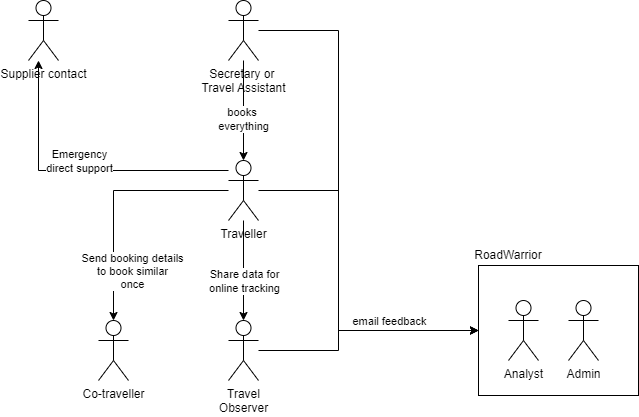

The diagram above was exported from draw.io. Its source (the exported page's mxGraphModel, read from the mxfile embedded in the PNG):
<mxGraphModel dx="1276" dy="606" grid="1" gridSize="10" guides="1" tooltips="1" connect="1" arrows="1" fold="1" page="1" pageScale="1" pageWidth="827" pageHeight="1169" math="0" shadow="0">
  <root>
    <mxCell id="0" />
    <mxCell id="1" parent="0" />
    <mxCell id="eOsZPzPvMWfK_PA1fjPh-3" value="" style="group" parent="1" vertex="1" connectable="0">
      <mxGeometry x="570" y="460" width="160" height="160" as="geometry" />
    </mxCell>
    <mxCell id="eOsZPzPvMWfK_PA1fjPh-1" value="" style="rounded=0;whiteSpace=wrap;html=1;" parent="eOsZPzPvMWfK_PA1fjPh-3" vertex="1">
      <mxGeometry y="25" width="160" height="130" as="geometry" />
    </mxCell>
    <mxCell id="eOsZPzPvMWfK_PA1fjPh-2" value="RoadWarrior" style="text;html=1;strokeColor=none;fillColor=none;align=center;verticalAlign=middle;whiteSpace=wrap;rounded=0;" parent="eOsZPzPvMWfK_PA1fjPh-3" vertex="1">
      <mxGeometry width="60" height="30" as="geometry" />
    </mxCell>
    <mxCell id="LZ_ZqCwyCloilCHp4ZHS-4" value="Admin" style="shape=umlActor;verticalLabelPosition=bottom;verticalAlign=top;html=1;outlineConnect=0;" parent="eOsZPzPvMWfK_PA1fjPh-3" vertex="1">
      <mxGeometry x="90" y="60" width="30" height="60" as="geometry" />
    </mxCell>
    <mxCell id="LZ_ZqCwyCloilCHp4ZHS-3" value="Analyst" style="shape=umlActor;verticalLabelPosition=bottom;verticalAlign=top;html=1;outlineConnect=0;" parent="eOsZPzPvMWfK_PA1fjPh-3" vertex="1">
      <mxGeometry x="30" y="60" width="30" height="60" as="geometry" />
    </mxCell>
    <mxCell id="LZ_ZqCwyCloilCHp4ZHS-13" style="edgeStyle=orthogonalEdgeStyle;rounded=0;orthogonalLoop=1;jettySize=auto;html=1;" parent="1" source="LZ_ZqCwyCloilCHp4ZHS-1" target="LZ_ZqCwyCloilCHp4ZHS-12" edge="1">
      <mxGeometry relative="1" as="geometry" />
    </mxCell>
    <mxCell id="PaXjXuUuS9k0vmVR7pgj-6" value="Share data for &lt;br&gt;online tracking" style="edgeLabel;html=1;align=center;verticalAlign=middle;resizable=0;points=[];" parent="LZ_ZqCwyCloilCHp4ZHS-13" vertex="1" connectable="0">
      <mxGeometry x="0.2829" y="3" relative="1" as="geometry">
        <mxPoint x="-3" y="-4" as="offset" />
      </mxGeometry>
    </mxCell>
    <mxCell id="PaXjXuUuS9k0vmVR7pgj-3" style="edgeStyle=orthogonalEdgeStyle;rounded=0;orthogonalLoop=1;jettySize=auto;html=1;" parent="1" source="LZ_ZqCwyCloilCHp4ZHS-1" target="PaXjXuUuS9k0vmVR7pgj-1" edge="1">
      <mxGeometry relative="1" as="geometry">
        <Array as="points">
          <mxPoint x="130" y="390" />
        </Array>
      </mxGeometry>
    </mxCell>
    <mxCell id="PaXjXuUuS9k0vmVR7pgj-4" value="Emergency &lt;br&gt;direct&amp;nbsp;support" style="edgeLabel;html=1;align=center;verticalAlign=middle;resizable=0;points=[];" parent="PaXjXuUuS9k0vmVR7pgj-3" vertex="1" connectable="0">
      <mxGeometry x="-0.1854" y="-2" relative="1" as="geometry">
        <mxPoint x="-28" y="-8" as="offset" />
      </mxGeometry>
    </mxCell>
    <mxCell id="2dQol3ZFVYylBA0v5PYa-1" style="edgeStyle=orthogonalEdgeStyle;rounded=0;orthogonalLoop=1;jettySize=auto;html=1;entryX=0;entryY=0.5;entryDx=0;entryDy=0;" parent="1" source="LZ_ZqCwyCloilCHp4ZHS-1" target="eOsZPzPvMWfK_PA1fjPh-1" edge="1">
      <mxGeometry relative="1" as="geometry">
        <Array as="points">
          <mxPoint x="430" y="410" />
          <mxPoint x="430" y="550" />
        </Array>
      </mxGeometry>
    </mxCell>
    <mxCell id="2dQol3ZFVYylBA0v5PYa-2" value="email feedback" style="edgeLabel;html=1;align=center;verticalAlign=middle;resizable=0;points=[];" parent="2dQol3ZFVYylBA0v5PYa-1" vertex="1" connectable="0">
      <mxGeometry x="0.3521" relative="1" as="geometry">
        <mxPoint x="27" y="-10" as="offset" />
      </mxGeometry>
    </mxCell>
    <mxCell id="LZ_ZqCwyCloilCHp4ZHS-1" value="Traveller" style="shape=umlActor;verticalLabelPosition=bottom;verticalAlign=top;html=1;outlineConnect=0;" parent="1" vertex="1">
      <mxGeometry x="320" y="380" width="30" height="60" as="geometry" />
    </mxCell>
    <mxCell id="LZ_ZqCwyCloilCHp4ZHS-11" value="" style="edgeStyle=orthogonalEdgeStyle;rounded=0;orthogonalLoop=1;jettySize=auto;html=1;" parent="1" source="LZ_ZqCwyCloilCHp4ZHS-1" target="LZ_ZqCwyCloilCHp4ZHS-10" edge="1">
      <mxGeometry relative="1" as="geometry" />
    </mxCell>
    <mxCell id="LZ_ZqCwyCloilCHp4ZHS-14" value="Send booking details &lt;br&gt;to book similar&lt;br&gt;once" style="edgeLabel;html=1;align=center;verticalAlign=middle;resizable=0;points=[];" parent="LZ_ZqCwyCloilCHp4ZHS-11" vertex="1" connectable="0">
      <mxGeometry x="-0.4197" y="-1" relative="1" as="geometry">
        <mxPoint x="-26" y="81" as="offset" />
      </mxGeometry>
    </mxCell>
    <mxCell id="LZ_ZqCwyCloilCHp4ZHS-15" style="edgeStyle=orthogonalEdgeStyle;rounded=0;orthogonalLoop=1;jettySize=auto;html=1;entryX=0.5;entryY=0;entryDx=0;entryDy=0;entryPerimeter=0;" parent="1" source="LZ_ZqCwyCloilCHp4ZHS-2" target="LZ_ZqCwyCloilCHp4ZHS-1" edge="1">
      <mxGeometry relative="1" as="geometry" />
    </mxCell>
    <mxCell id="PaXjXuUuS9k0vmVR7pgj-2" value="books&amp;nbsp;&lt;br&gt;everything" style="edgeLabel;html=1;align=center;verticalAlign=middle;resizable=0;points=[];" parent="LZ_ZqCwyCloilCHp4ZHS-15" vertex="1" connectable="0">
      <mxGeometry x="0.1691" y="-1" relative="1" as="geometry">
        <mxPoint as="offset" />
      </mxGeometry>
    </mxCell>
    <mxCell id="2dQol3ZFVYylBA0v5PYa-4" style="edgeStyle=orthogonalEdgeStyle;rounded=0;orthogonalLoop=1;jettySize=auto;html=1;entryX=0;entryY=0.5;entryDx=0;entryDy=0;" parent="1" source="LZ_ZqCwyCloilCHp4ZHS-2" target="eOsZPzPvMWfK_PA1fjPh-1" edge="1">
      <mxGeometry relative="1" as="geometry">
        <Array as="points">
          <mxPoint x="430" y="250" />
          <mxPoint x="430" y="550" />
        </Array>
      </mxGeometry>
    </mxCell>
    <mxCell id="LZ_ZqCwyCloilCHp4ZHS-2" value="Secretary or&amp;nbsp;&lt;br&gt;Travel Assistant" style="shape=umlActor;verticalLabelPosition=bottom;verticalAlign=top;html=1;outlineConnect=0;" parent="1" vertex="1">
      <mxGeometry x="320" y="220" width="30" height="60" as="geometry" />
    </mxCell>
    <mxCell id="LZ_ZqCwyCloilCHp4ZHS-10" value="Co-traveller" style="shape=umlActor;verticalLabelPosition=bottom;verticalAlign=top;html=1;outlineConnect=0;" parent="1" vertex="1">
      <mxGeometry x="190" y="540" width="30" height="60" as="geometry" />
    </mxCell>
    <mxCell id="2dQol3ZFVYylBA0v5PYa-3" style="edgeStyle=orthogonalEdgeStyle;rounded=0;orthogonalLoop=1;jettySize=auto;html=1;" parent="1" source="LZ_ZqCwyCloilCHp4ZHS-12" target="eOsZPzPvMWfK_PA1fjPh-1" edge="1">
      <mxGeometry relative="1" as="geometry">
        <mxPoint x="570" y="550" as="targetPoint" />
        <Array as="points">
          <mxPoint x="430" y="570" />
          <mxPoint x="430" y="550" />
        </Array>
      </mxGeometry>
    </mxCell>
    <mxCell id="LZ_ZqCwyCloilCHp4ZHS-12" value="Travel &lt;br&gt;Observer" style="shape=umlActor;verticalLabelPosition=bottom;verticalAlign=top;html=1;outlineConnect=0;" parent="1" vertex="1">
      <mxGeometry x="320" y="540" width="30" height="60" as="geometry" />
    </mxCell>
    <mxCell id="PaXjXuUuS9k0vmVR7pgj-1" value="Supplier contact" style="shape=umlActor;verticalLabelPosition=bottom;verticalAlign=top;html=1;outlineConnect=0;" parent="1" vertex="1">
      <mxGeometry x="120" y="220" width="30" height="60" as="geometry" />
    </mxCell>
  </root>
</mxGraphModel>